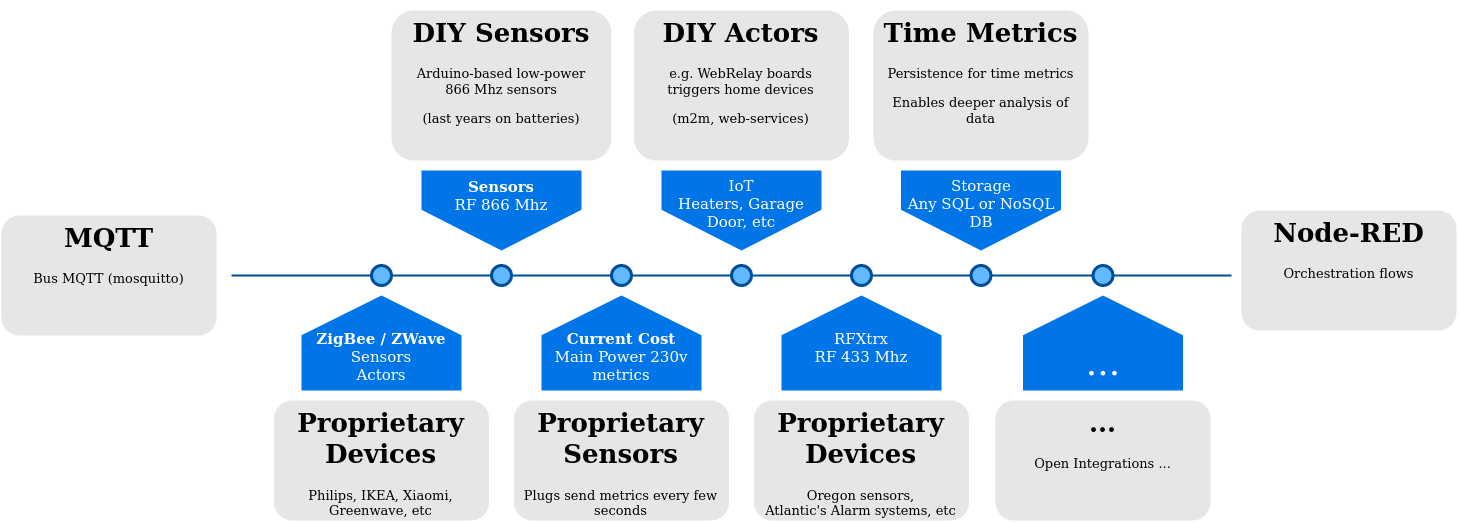

The diagram above was exported from draw.io. Its source (the exported page's mxGraphModel, read from the mxfile embedded in the PNG):
<mxGraphModel dx="2773" dy="895" grid="1" gridSize="10" guides="1" tooltips="1" connect="1" arrows="1" fold="1" page="1" pageScale="1" pageWidth="1100" pageHeight="850" background="#ffffff" math="0" shadow="0">
  <root>
    <mxCell id="0" />
    <mxCell id="1" parent="0" />
    <mxCell id="4ec97bd9e5d20128-1" value="" style="line;strokeWidth=2;html=1;fillColor=none;fontSize=28;fontColor=#004D99;strokeColor=#004D99;horizontal=0;shadow=0;" parent="1" vertex="1">
      <mxGeometry x="-30" y="400" width="1000" height="10" as="geometry" />
    </mxCell>
    <mxCell id="4ec97bd9e5d20128-5" value="&lt;div&gt;&lt;b&gt;Sensors&lt;/b&gt;&lt;/div&gt;&lt;div&gt;RF 866 Mhz&lt;/div&gt;" style="shape=offPageConnector;whiteSpace=wrap;html=1;fillColor=#0075E8;fontSize=15;fontColor=#FFFFFF;size=0.5093750000000015;verticalAlign=top;strokeColor=none;" parent="1" vertex="1">
      <mxGeometry x="160" y="300" width="160" height="80" as="geometry" />
    </mxCell>
    <mxCell id="4ec97bd9e5d20128-6" value="&lt;div&gt;IoT&lt;/div&gt;&lt;div&gt;Heaters, Garage Door, etc&lt;/div&gt;" style="shape=offPageConnector;whiteSpace=wrap;html=1;fillColor=#0075E8;fontSize=15;fontColor=#FFFFFF;size=0.5093750000000015;verticalAlign=top;strokeColor=none;" parent="1" vertex="1">
      <mxGeometry x="400" y="300" width="160" height="80" as="geometry" />
    </mxCell>
    <mxCell id="4ec97bd9e5d20128-7" value="&lt;div&gt;&lt;b&gt;Current Cost&lt;/b&gt;&lt;/div&gt;&lt;div&gt;Main Power 230v metrics&lt;br&gt;&lt;/div&gt;" style="shape=offPageConnector;whiteSpace=wrap;html=1;fillColor=#0075E8;fontSize=15;fontColor=#FFFFFF;size=0.4178571428571445;flipV=1;verticalAlign=bottom;strokeColor=none;spacingBottom=4;" parent="1" vertex="1">
      <mxGeometry x="280" y="425" width="160" height="95" as="geometry" />
    </mxCell>
    <mxCell id="4ec97bd9e5d20128-8" value="&lt;div&gt;&lt;br&gt;&lt;div&gt;RFXtrx&lt;/div&gt;&lt;div&gt;RF 433 Mhz&lt;/div&gt;&lt;div&gt;&lt;br&gt;&lt;/div&gt;&lt;/div&gt;" style="shape=offPageConnector;whiteSpace=wrap;html=1;fillColor=#0075E8;fontSize=15;fontColor=#FFFFFF;size=0.4178571428571445;flipV=1;verticalAlign=bottom;strokeColor=none;spacingBottom=4;" parent="1" vertex="1">
      <mxGeometry x="520" y="425" width="160" height="95" as="geometry" />
    </mxCell>
    <mxCell id="4ec97bd9e5d20128-9" value="" style="ellipse;whiteSpace=wrap;html=1;fillColor=#61BAFF;fontSize=28;fontColor=#004D99;strokeWidth=3;strokeColor=#004D99;" parent="1" vertex="1">
      <mxGeometry x="230" y="395" width="20" height="20" as="geometry" />
    </mxCell>
    <mxCell id="4ec97bd9e5d20128-10" value="" style="ellipse;whiteSpace=wrap;html=1;fillColor=#61BAFF;fontSize=28;fontColor=#004D99;strokeWidth=3;strokeColor=#004D99;" parent="1" vertex="1">
      <mxGeometry x="350" y="395" width="20" height="20" as="geometry" />
    </mxCell>
    <mxCell id="4ec97bd9e5d20128-11" value="" style="ellipse;whiteSpace=wrap;html=1;fillColor=#61BAFF;fontSize=28;fontColor=#004D99;strokeWidth=3;strokeColor=#004D99;" parent="1" vertex="1">
      <mxGeometry x="470" y="395" width="20" height="20" as="geometry" />
    </mxCell>
    <mxCell id="4ec97bd9e5d20128-13" value="" style="ellipse;whiteSpace=wrap;html=1;fillColor=#61BAFF;fontSize=28;fontColor=#004D99;strokeWidth=3;strokeColor=#004D99;" parent="1" vertex="1">
      <mxGeometry x="590" y="395" width="20" height="20" as="geometry" />
    </mxCell>
    <mxCell id="4ec97bd9e5d20128-14" value="&lt;h1&gt;DIY Sensors&lt;/h1&gt;&lt;p&gt;Arduino-based low-power&lt;br&gt;866 Mhz sensors&lt;/p&gt;&lt;p&gt;(last years on batteries)&lt;br&gt;&lt;/p&gt;" style="text;html=1;spacing=5;spacingTop=-20;whiteSpace=wrap;overflow=hidden;strokeColor=none;strokeWidth=3;fillColor=#E6E6E6;fontSize=13;fontColor=#000000;align=center;rounded=1;" parent="1" vertex="1">
      <mxGeometry x="130" y="140" width="220" height="150" as="geometry" />
    </mxCell>
    <mxCell id="4ec97bd9e5d20128-16" value="&lt;h1&gt;Proprietary Sensors&lt;br&gt;&lt;/h1&gt;&lt;p&gt;Plugs send metrics every few seconds &lt;br&gt;&lt;/p&gt;" style="text;html=1;spacing=5;spacingTop=-20;whiteSpace=wrap;overflow=hidden;strokeColor=none;strokeWidth=3;fillColor=#E6E6E6;fontSize=13;fontColor=#000000;align=center;rounded=1;" parent="1" vertex="1">
      <mxGeometry x="252.5" y="530" width="215" height="120" as="geometry" />
    </mxCell>
    <mxCell id="4ec97bd9e5d20128-17" value="&lt;h1&gt;DIY Actors&lt;br&gt;&lt;/h1&gt;&lt;p&gt;e.g. WebRelay boards&lt;br&gt;triggers home devices&lt;/p&gt;&lt;p&gt;(m2m, web-services)&lt;br&gt;&lt;/p&gt;" style="text;html=1;spacing=5;spacingTop=-20;whiteSpace=wrap;overflow=hidden;strokeColor=none;strokeWidth=3;fillColor=#E6E6E6;fontSize=13;fontColor=#000000;align=center;rounded=1;" parent="1" vertex="1">
      <mxGeometry x="372.5" y="140" width="215" height="150" as="geometry" />
    </mxCell>
    <mxCell id="4ec97bd9e5d20128-18" value="&lt;h1&gt;Proprietary Devices&lt;/h1&gt;&lt;p&gt;Oregon sensors, &lt;br&gt;Atlantic's Alarm systems, etc&lt;br&gt;&lt;/p&gt;" style="text;html=1;spacing=5;spacingTop=-20;whiteSpace=wrap;overflow=hidden;strokeColor=none;strokeWidth=3;fillColor=#E6E6E6;fontSize=13;fontColor=#000000;align=center;rounded=1;" parent="1" vertex="1">
      <mxGeometry x="492.5" y="530" width="215" height="120" as="geometry" />
    </mxCell>
    <mxCell id="AegkulRfdkz3K5li59pb-1" value="&lt;h1&gt;MQTT&lt;br&gt;&lt;/h1&gt;&lt;p&gt;Bus MQTT (mosquitto)&lt;br&gt;&lt;/p&gt;" style="text;html=1;spacing=5;spacingTop=-20;whiteSpace=wrap;overflow=hidden;strokeColor=none;strokeWidth=3;fillColor=#E6E6E6;fontSize=13;fontColor=#000000;align=center;rounded=1;" parent="1" vertex="1">
      <mxGeometry x="-260" y="345" width="215" height="120" as="geometry" />
    </mxCell>
    <mxCell id="AegkulRfdkz3K5li59pb-2" value="&lt;h1&gt;Node-RED&lt;br&gt;&lt;/h1&gt;&lt;p&gt;Orchestration flows&lt;br&gt;&lt;/p&gt;" style="text;html=1;spacing=5;spacingTop=-20;whiteSpace=wrap;overflow=hidden;strokeColor=none;strokeWidth=3;fillColor=#E6E6E6;fontSize=13;fontColor=#000000;align=center;rounded=1;" parent="1" vertex="1">
      <mxGeometry x="980" y="340" width="215" height="120" as="geometry" />
    </mxCell>
    <mxCell id="AegkulRfdkz3K5li59pb-3" value="&lt;div&gt;Storage&lt;/div&gt;&lt;div&gt;Any SQL or NoSQL&lt;/div&gt;&lt;div&gt;DB&lt;br&gt;&lt;/div&gt;" style="shape=offPageConnector;whiteSpace=wrap;html=1;fillColor=#0075E8;fontSize=15;fontColor=#FFFFFF;size=0.5093750000000015;verticalAlign=top;strokeColor=none;" parent="1" vertex="1">
      <mxGeometry x="639.5" y="300" width="160" height="80" as="geometry" />
    </mxCell>
    <mxCell id="AegkulRfdkz3K5li59pb-4" value="" style="ellipse;whiteSpace=wrap;html=1;fillColor=#61BAFF;fontSize=28;fontColor=#004D99;strokeWidth=3;strokeColor=#004D99;" parent="1" vertex="1">
      <mxGeometry x="709.5" y="395" width="20" height="20" as="geometry" />
    </mxCell>
    <mxCell id="AegkulRfdkz3K5li59pb-5" value="&lt;h1&gt;Time Metrics&lt;br&gt;&lt;/h1&gt;&lt;p&gt;Persistence for time metrics&lt;/p&gt;&lt;p&gt;Enables deeper analysis of data&lt;br&gt;&lt;/p&gt;" style="text;html=1;spacing=5;spacingTop=-20;whiteSpace=wrap;overflow=hidden;strokeColor=none;strokeWidth=3;fillColor=#E6E6E6;fontSize=13;fontColor=#000000;align=center;rounded=1;" parent="1" vertex="1">
      <mxGeometry x="612" y="140" width="215" height="150" as="geometry" />
    </mxCell>
    <mxCell id="AegkulRfdkz3K5li59pb-6" value="&lt;font style=&quot;font-size: 36px&quot;&gt;...&lt;/font&gt;" style="shape=offPageConnector;whiteSpace=wrap;html=1;fillColor=#0075E8;fontSize=15;fontColor=#FFFFFF;size=0.4178571428571445;flipV=1;verticalAlign=bottom;strokeColor=none;spacingBottom=4;" parent="1" vertex="1">
      <mxGeometry x="761.5" y="425" width="160" height="95" as="geometry" />
    </mxCell>
    <mxCell id="AegkulRfdkz3K5li59pb-7" value="&lt;h1&gt;...&lt;/h1&gt;&lt;p&gt;Open Integrations ...&lt;br&gt;&lt;/p&gt;" style="text;html=1;spacing=5;spacingTop=-20;whiteSpace=wrap;overflow=hidden;strokeColor=none;strokeWidth=3;fillColor=#E6E6E6;fontSize=13;fontColor=#000000;align=center;rounded=1;" parent="1" vertex="1">
      <mxGeometry x="734" y="530" width="215" height="120" as="geometry" />
    </mxCell>
    <mxCell id="AegkulRfdkz3K5li59pb-8" value="" style="ellipse;whiteSpace=wrap;html=1;fillColor=#61BAFF;fontSize=28;fontColor=#004D99;strokeWidth=3;strokeColor=#004D99;" parent="1" vertex="1">
      <mxGeometry x="831.5" y="395" width="20" height="20" as="geometry" />
    </mxCell>
    <mxCell id="wFy3TvykOy4ex8RFVWmz-1" value="" style="ellipse;whiteSpace=wrap;html=1;fillColor=#61BAFF;fontSize=28;fontColor=#004D99;strokeWidth=3;strokeColor=#004D99;" vertex="1" parent="1">
      <mxGeometry x="110" y="395" width="20" height="20" as="geometry" />
    </mxCell>
    <mxCell id="wFy3TvykOy4ex8RFVWmz-2" value="&lt;div&gt;&lt;b&gt;ZigBee / ZWave&lt;/b&gt;&lt;/div&gt;&lt;div&gt;Sensors&lt;br&gt;Actors&lt;br&gt;&lt;/div&gt;" style="shape=offPageConnector;whiteSpace=wrap;html=1;fillColor=#0075E8;fontSize=15;fontColor=#FFFFFF;size=0.4178571428571445;flipV=1;verticalAlign=bottom;strokeColor=none;spacingBottom=4;" vertex="1" parent="1">
      <mxGeometry x="40" y="425" width="160" height="95" as="geometry" />
    </mxCell>
    <mxCell id="wFy3TvykOy4ex8RFVWmz-3" value="&lt;h1&gt;Proprietary Devices&lt;br&gt;&lt;/h1&gt;&lt;p&gt;Philips, IKEA, Xiaomi, Greenwave, etc &lt;br&gt;&lt;/p&gt;" style="text;html=1;spacing=5;spacingTop=-20;whiteSpace=wrap;overflow=hidden;strokeColor=none;strokeWidth=3;fillColor=#E6E6E6;fontSize=13;fontColor=#000000;align=center;rounded=1;" vertex="1" parent="1">
      <mxGeometry x="12.5" y="530" width="215" height="120" as="geometry" />
    </mxCell>
  </root>
</mxGraphModel>